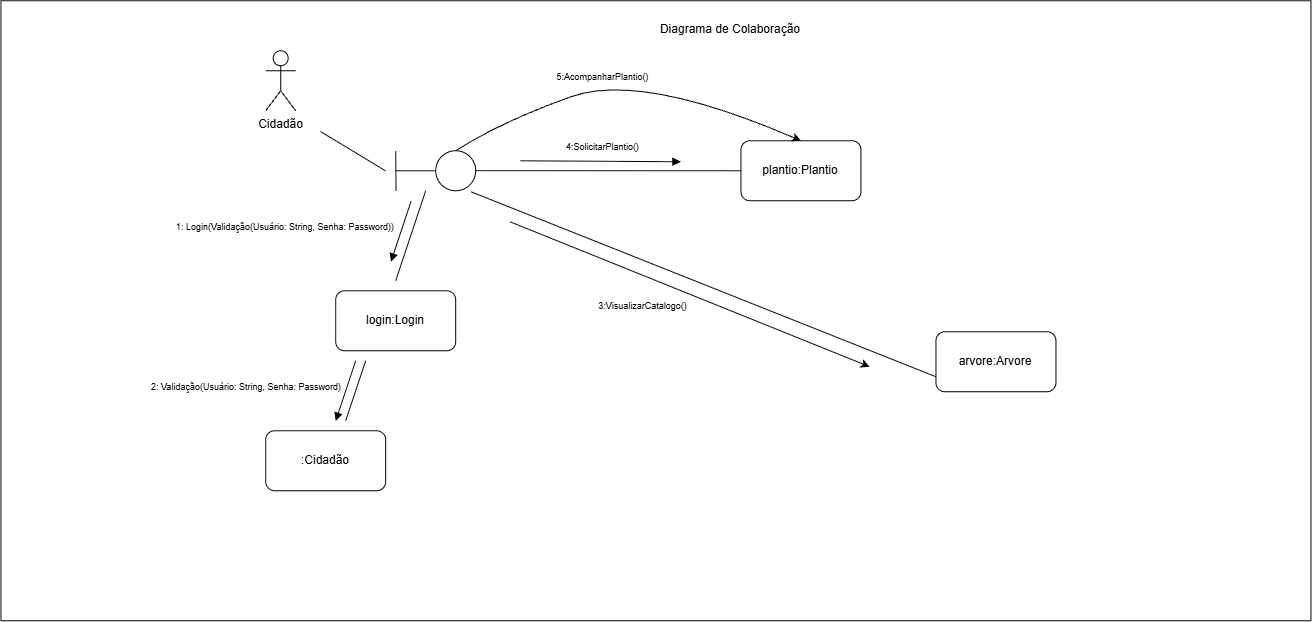

The diagram above was exported from draw.io. Its source (the exported page's mxGraphModel, read from the mxfile embedded in the PNG):
<mxGraphModel dx="2457" dy="1231" grid="1" gridSize="10" guides="1" tooltips="1" connect="1" arrows="1" fold="1" page="1" pageScale="1" pageWidth="827" pageHeight="1169" math="0" shadow="0">
  <root>
    <mxCell id="0" />
    <mxCell id="1" parent="0" />
    <mxCell id="HqZrBKr9mE9YPY6ww3C2-1" parent="1" style="rounded=0;whiteSpace=wrap;html=1;movable=0;resizable=0;rotatable=0;deletable=0;editable=0;locked=1;connectable=0;" value="" vertex="1">
      <mxGeometry height="620" width="1310" x="250" y="500" as="geometry" />
    </mxCell>
    <mxCell id="HqZrBKr9mE9YPY6ww3C2-2" parent="1" style="text;html=1;whiteSpace=wrap;strokeColor=none;fillColor=none;align=center;verticalAlign=middle;rounded=0;" value="Diagrama de Colaboração" vertex="1">
      <mxGeometry height="30" width="190" x="884.7399999999998" y="514" as="geometry" />
    </mxCell>
    <mxCell id="HqZrBKr9mE9YPY6ww3C2-3" parent="1" style="shape=umlActor;verticalLabelPosition=bottom;verticalAlign=top;html=1;outlineConnect=0;" value="Cidadão" vertex="1">
      <mxGeometry height="60" width="30" x="514.7399999999998" y="550" as="geometry" />
    </mxCell>
    <mxCell id="HqZrBKr9mE9YPY6ww3C2-4" parent="1" style="rounded=1;whiteSpace=wrap;html=1;" value=":Cidadão" vertex="1">
      <mxGeometry height="60" width="120" x="514.7399999999998" y="930" as="geometry" />
    </mxCell>
    <mxCell id="HqZrBKr9mE9YPY6ww3C2-5" connectable="0" parent="1" style="group" value="" vertex="1">
      <mxGeometry height="40.00000000000003" width="80" x="644.7399999999998" y="650" as="geometry" />
    </mxCell>
    <mxCell id="HqZrBKr9mE9YPY6ww3C2-6" parent="HqZrBKr9mE9YPY6ww3C2-5" style="ellipse;whiteSpace=wrap;html=1;aspect=fixed;" value="" vertex="1">
      <mxGeometry height="40" width="40" x="40" as="geometry" />
    </mxCell>
    <mxCell id="HqZrBKr9mE9YPY6ww3C2-7" edge="1" parent="HqZrBKr9mE9YPY6ww3C2-5" style="endArrow=none;html=1;rounded=0;" target="HqZrBKr9mE9YPY6ww3C2-6" value="">
      <mxGeometry height="50" relative="1" width="50" as="geometry">
        <mxPoint y="20" as="sourcePoint" />
        <mxPoint x="-20" y="30" as="targetPoint" />
      </mxGeometry>
    </mxCell>
    <mxCell id="HqZrBKr9mE9YPY6ww3C2-8" edge="1" parent="HqZrBKr9mE9YPY6ww3C2-5" style="endArrow=none;html=1;rounded=0;exitX=0.326;exitY=0.306;exitDx=0;exitDy=0;exitPerimeter=0;" value="">
      <mxGeometry height="50" relative="1" width="50" as="geometry">
        <Array as="points" />
        <mxPoint x="0.36000000000012733" y="40.00000000000003" as="sourcePoint" />
        <mxPoint y="0.28000000000000114" as="targetPoint" />
      </mxGeometry>
    </mxCell>
    <mxCell id="HqZrBKr9mE9YPY6ww3C2-9" parent="1" style="rounded=1;whiteSpace=wrap;html=1;" value="plantio:Plantio" vertex="1">
      <mxGeometry height="60" width="120" x="990" y="640" as="geometry" />
    </mxCell>
    <mxCell id="HqZrBKr9mE9YPY6ww3C2-10" edge="1" parent="1" style="endArrow=none;html=1;rounded=0;movable=1;resizable=1;rotatable=1;deletable=1;editable=1;locked=0;connectable=1;entryX=0.244;entryY=0.211;entryDx=0;entryDy=0;entryPerimeter=0;" target="HqZrBKr9mE9YPY6ww3C2-1" value="">
      <mxGeometry height="50" relative="1" width="50" as="geometry">
        <mxPoint x="634.7399999999998" y="670.1800000000003" as="sourcePoint" />
        <mxPoint x="650" y="631" as="targetPoint" />
      </mxGeometry>
    </mxCell>
    <mxCell id="HqZrBKr9mE9YPY6ww3C2-11" parent="1" style="rounded=1;whiteSpace=wrap;html=1;" value="login:Login" vertex="1">
      <mxGeometry height="60" width="120" x="584.7399999999998" y="790" as="geometry" />
    </mxCell>
    <mxCell id="HqZrBKr9mE9YPY6ww3C2-12" edge="1" parent="1" style="endArrow=none;html=1;rounded=0;" value="">
      <mxGeometry height="50" relative="1" width="50" as="geometry">
        <mxPoint x="644.7399999999998" y="780" as="sourcePoint" />
        <mxPoint x="674.7399999999998" y="690" as="targetPoint" />
      </mxGeometry>
    </mxCell>
    <mxCell id="HqZrBKr9mE9YPY6ww3C2-13" edge="1" parent="1" style="endArrow=none;html=1;rounded=0;" value="">
      <mxGeometry height="50" relative="1" width="50" as="geometry">
        <mxPoint x="594.7399999999998" y="920" as="sourcePoint" />
        <mxPoint x="614.7399999999998" y="860" as="targetPoint" />
      </mxGeometry>
    </mxCell>
    <mxCell id="HqZrBKr9mE9YPY6ww3C2-14" edge="1" parent="1" source="HqZrBKr9mE9YPY6ww3C2-9" style="endArrow=none;html=1;rounded=0;entryX=0.395;entryY=0.274;entryDx=0;entryDy=0;entryPerimeter=0;exitX=0;exitY=0.5;exitDx=0;exitDy=0;movable=1;resizable=1;rotatable=1;deletable=1;editable=1;locked=0;connectable=1;" value="">
      <mxGeometry height="50" relative="1" width="50" as="geometry">
        <mxPoint x="987.1391800000001" y="669.8800000000001" as="sourcePoint" />
        <mxPoint x="724.7376999999997" y="669.8800000000001" as="targetPoint" />
      </mxGeometry>
    </mxCell>
    <mxCell id="HqZrBKr9mE9YPY6ww3C2-15" edge="1" parent="1" style="endArrow=block;html=1;rounded=0;entryX=0.256;entryY=0.452;entryDx=0;entryDy=0;entryPerimeter=0;endFill=1;" value="">
      <mxGeometry height="50" relative="1" width="50" as="geometry">
        <mxPoint x="660" y="700.7600000000002" as="sourcePoint" />
        <mxPoint x="640" y="761" as="targetPoint" />
      </mxGeometry>
    </mxCell>
    <mxCell id="HqZrBKr9mE9YPY6ww3C2-16" edge="1" parent="1" style="endArrow=block;html=1;rounded=0;entryX=0.256;entryY=0.452;entryDx=0;entryDy=0;entryPerimeter=0;endFill=1;" value="">
      <mxGeometry height="50" relative="1" width="50" as="geometry">
        <mxPoint x="604.7399999999998" y="860" as="sourcePoint" />
        <mxPoint x="584.7399999999998" y="920.2399999999998" as="targetPoint" />
      </mxGeometry>
    </mxCell>
    <mxCell id="HqZrBKr9mE9YPY6ww3C2-17" edge="1" parent="1" style="endArrow=block;html=1;rounded=0;endFill=1;" value="">
      <mxGeometry height="50" relative="1" width="50" as="geometry">
        <mxPoint x="769.6400000000003" y="660.04" as="sourcePoint" />
        <mxPoint x="930" y="661" as="targetPoint" />
      </mxGeometry>
    </mxCell>
    <mxCell id="HqZrBKr9mE9YPY6ww3C2-18" parent="1" style="text;html=1;whiteSpace=wrap;strokeColor=none;fillColor=none;align=center;verticalAlign=middle;rounded=0;" value="&lt;blockquote style=&quot;margin: 0 0 0 40px; border: none; padding: 0px;&quot;&gt;&lt;font style=&quot;font-size: 9px;&quot;&gt;1: Login(Validação(Usuário: String, Senha: Password))&lt;/font&gt;&lt;/blockquote&gt;" vertex="1">
      <mxGeometry height="30" width="260" x="384.7399999999998" y="711" as="geometry" />
    </mxCell>
    <mxCell id="HqZrBKr9mE9YPY6ww3C2-19" parent="1" style="text;html=1;whiteSpace=wrap;strokeColor=none;fillColor=none;align=center;verticalAlign=middle;rounded=0;" value="&lt;blockquote style=&quot;margin: 0 0 0 40px; border: none; padding: 0px;&quot;&gt;&lt;font style=&quot;font-size: 9px;&quot;&gt;2: Validação(Usuário: String, Senha: Password)&lt;/font&gt;&lt;/blockquote&gt;" vertex="1">
      <mxGeometry height="30" width="260" x="346" y="871" as="geometry" />
    </mxCell>
    <mxCell id="HqZrBKr9mE9YPY6ww3C2-20" parent="1" style="text;html=1;whiteSpace=wrap;strokeColor=none;fillColor=none;align=center;verticalAlign=middle;rounded=0;" value="&lt;blockquote style=&quot;margin: 0px 0px 0px 40px; border-width: medium; border-style: none; border-color: currentcolor; border-image: none; padding: 0px;&quot;&gt;&lt;font style=&quot;font-size: 9px;&quot;&gt;3:VisualizarCatalogo()&lt;/font&gt;&lt;/blockquote&gt;" vertex="1">
      <mxGeometry height="30" width="125" x="810" y="790" as="geometry" />
    </mxCell>
    <mxCell id="HqZrBKr9mE9YPY6ww3C2-21" parent="1" style="text;html=1;whiteSpace=wrap;strokeColor=none;fillColor=none;align=center;verticalAlign=middle;rounded=0;" value="&lt;blockquote style=&quot;margin: 0px 0px 0px 40px; border-width: medium; border-style: none; border-color: currentcolor; border-image: none; padding: 0px;&quot;&gt;&lt;font style=&quot;font-size: 9px;&quot;&gt;4:SolicitarPlantio()&lt;/font&gt;&lt;/blockquote&gt;" vertex="1">
      <mxGeometry height="30" width="125" x="770" y="631" as="geometry" />
    </mxCell>
    <mxCell id="HqZrBKr9mE9YPY6ww3C2-22" parent="1" style="rounded=1;whiteSpace=wrap;html=1;" value="arvore:Arvore" vertex="1">
      <mxGeometry height="60" width="120" x="1185.0023" y="831" as="geometry" />
    </mxCell>
    <mxCell id="HqZrBKr9mE9YPY6ww3C2-23" edge="1" parent="1" source="HqZrBKr9mE9YPY6ww3C2-22" style="endArrow=none;html=1;rounded=0;exitX=0;exitY=0.75;exitDx=0;exitDy=0;movable=1;resizable=1;rotatable=1;deletable=1;editable=1;locked=0;connectable=1;" value="">
      <mxGeometry height="50" relative="1" width="50" as="geometry">
        <mxPoint x="950" y="922" as="sourcePoint" />
        <mxPoint x="720" y="691" as="targetPoint" />
      </mxGeometry>
    </mxCell>
    <mxCell id="HqZrBKr9mE9YPY6ww3C2-24" edge="1" parent="1" style="endArrow=none;html=1;rounded=0;exitX=0;exitY=0.75;exitDx=0;exitDy=0;movable=1;resizable=1;rotatable=1;deletable=1;editable=1;locked=0;connectable=1;endFill=0;startArrow=classic;startFill=1;" value="">
      <mxGeometry height="50" relative="1" width="50" as="geometry">
        <mxPoint x="1118.7399999999998" y="866" as="sourcePoint" />
        <mxPoint x="759" y="721" as="targetPoint" />
      </mxGeometry>
    </mxCell>
    <mxCell id="HqZrBKr9mE9YPY6ww3C2-25" parent="1" style="text;html=1;whiteSpace=wrap;strokeColor=none;fillColor=none;align=center;verticalAlign=middle;rounded=0;" value="&lt;blockquote style=&quot;margin: 0px 0px 0px 40px; border-width: medium; border-style: none; border-color: currentcolor; border-image: none; padding: 0px;&quot;&gt;&lt;font style=&quot;font-size: 9px;&quot;&gt;5:AcompanharPlantio()&lt;/font&gt;&lt;/blockquote&gt;" vertex="1">
      <mxGeometry height="30" width="125" x="770" y="561" as="geometry" />
    </mxCell>
    <mxCell id="HqZrBKr9mE9YPY6ww3C2-26" edge="1" parent="1" source="HqZrBKr9mE9YPY6ww3C2-6" style="curved=1;endArrow=classic;html=1;rounded=0;exitX=0.5;exitY=0;exitDx=0;exitDy=0;entryX=0.5;entryY=0;entryDx=0;entryDy=0;" target="HqZrBKr9mE9YPY6ww3C2-9" value="">
      <mxGeometry height="50" relative="1" width="50" as="geometry">
        <Array as="points">
          <mxPoint x="750" y="621" />
          <mxPoint x="890" y="571" />
        </Array>
        <mxPoint x="920" y="771" as="sourcePoint" />
        <mxPoint x="970" y="721" as="targetPoint" />
      </mxGeometry>
    </mxCell>
  </root>
</mxGraphModel>